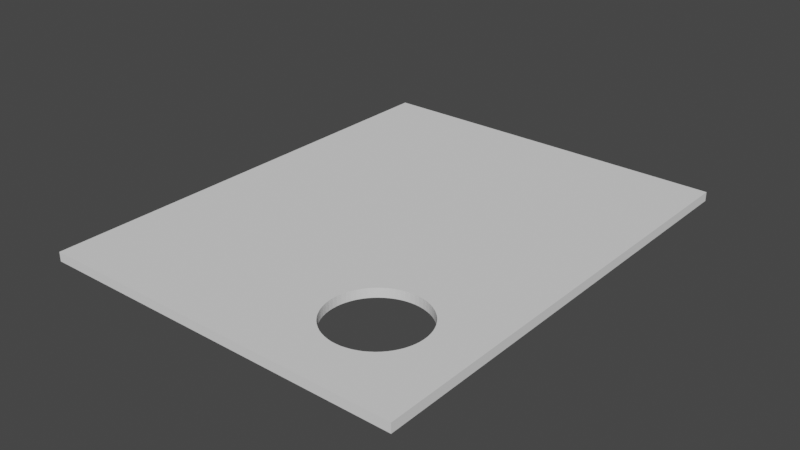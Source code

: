 # Source: wall2.blend  (saved by Blender 3.4.6; exported with 4.5.12 LTS)
import bpy
from mathutils import Matrix  # noqa: F401  (used for matrix-valued properties, if any)

bpy.ops.wm.read_factory_settings(use_empty=True)
scene = bpy.context.scene
scene.name = 'Scene'

# ---- world
world_world = bpy.data.worlds.new('World'); scene.world = world_world
world_world.use_nodes = True; world_world.node_tree.nodes.clear()
_N = world_world.node_tree.nodes; _L = world_world.node_tree.links
n0 = _N.new('ShaderNodeOutputWorld'); n0.name = 'World Output'; n0.location = (300, 300)
n1 = _N.new('ShaderNodeBackground'); n1.name = 'Background'; n1.location = (10, 300)
n1.inputs[0].default_value = (0.05088, 0.05088, 0.05088, 1.0)
_L.new(n1.outputs[0], n0.inputs[0])
n0.is_active_output = True
world_world.color = (0.05088, 0.05088, 0.05088)
world_world.use_sun_shadow = False
world_world.sun_shadow_jitter_overblur = 0.0

# ---- meshes
me_wall = bpy.data.meshes.new('wall')
me_wall.from_pydata([(-0.06, -0.15, -0.0015), (-0.06, -0.15, 0.0015), (-0.06, 0.15, 0.0015), (-0.06, 0.15, -0.0015), (0.06, 0.15, 0.0015), (0.06, 0.15, -0.0015), (0.06, -0.15, 0.0015), (0.06, -0.15, -0.0015), (0.02477, -0.06192, -0.0015), (0.02707, -0.06058, -0.0015), (0.02565, -0.06129, -0.0015), (0.03147, -0.06014, -0.0015), (0.03, -0.06, -0.0015), (0.02853, -0.06014, -0.0015), (0.03435, -0.06129, -0.0015), (0.03707, -0.06354, -0.0015), (0.03574, -0.06228, -0.0015), (0.03833, -0.06506, -0.0015), (0.0416, -0.07097, -0.0015), (0.04061, -0.06879, -0.0015), (0.03952, -0.06681, -0.0015), (0.03293, -0.06058, -0.0015), (0.04386, -0.1015, -0.0015), (0.04323, -0.1041, -0.0015), (0.04471, -0.09585, -0.0015), (0.045, -0.09, -0.0015), (0.04493, -0.09294, -0.0015), (0.04493, -0.08706, -0.0015), (0.04471, -0.08415, -0.0015), (0.04435, -0.08129, -0.0015), (0.04256, -0.1064, -0.0015), (0.04435, -0.09871, -0.0015), (0.04386, -0.07852, -0.0015), (0.04323, -0.07586, -0.0015), (0.04247, -0.07333, -0.0015), (0.015, -0.09, -0.0015), (0.01529, -0.09585, -0.0015), (0.01507, -0.09294, -0.0015), (0.01507, -0.08706, -0.0015), (0.01614, -0.1015, -0.0015), (0.01565, -0.09871, -0.0015), (0.01529, -0.08415, -0.0015), (0.01565, -0.08129, -0.0015), (0.01614, -0.07852, -0.0015), (0.01753, -0.07333, -0.0015), (0.02048, -0.06681, -0.0015), (0.01939, -0.06879, -0.0015), (0.0184, -0.07097, -0.0015), (0.02048, -0.1132, -0.0015), (0.01939, -0.1112, -0.0015), (0.0184, -0.109, -0.0015), (0.01753, -0.1067, -0.0015), (0.01677, -0.1041, -0.0015), (0.01677, -0.07586, -0.0015), (0.02293, -0.1165, -0.0015), (0.02293, -0.06354, -0.0015), (0.02565, -0.1187, -0.0015), (0.03, -0.12, -0.0015), (0.02853, -0.1199, -0.0015), (0.02707, -0.1194, -0.0015), (0.02426, -0.1177, -0.0015), (0.02426, -0.06228, -0.0015), (0.03293, -0.1194, -0.0015), (0.03707, -0.1165, -0.0015), (0.03574, -0.1177, -0.0015), (0.03435, -0.1187, -0.0015), (0.04247, -0.1067, -0.0015), (0.0416, -0.109, -0.0015), (0.03833, -0.1149, -0.0015), (0.03952, -0.1132, -0.0015), (0.04061, -0.1112, -0.0015), (0.03147, -0.1199, -0.0015), (0.02167, -0.1149, -0.0015), (0.02167, -0.06506, -0.0015), (0.015, -0.09, 0.0015), (0.01507, -0.09294, 0.0015), (0.01507, -0.08706, 0.0015), (0.01565, -0.09871, 0.0015), (0.01529, -0.09585, 0.0015), (0.01529, -0.08415, 0.0015), (0.01565, -0.08129, 0.0015), (0.0184, -0.109, 0.0015), (0.01753, -0.1067, 0.0015), (0.01677, -0.1041, 0.0015), (0.01614, -0.1015, 0.0015), (0.01614, -0.07852, 0.0015), (0.01677, -0.07586, 0.0015), (0.01753, -0.07333, 0.0015), (0.0184, -0.07097, 0.0015), (0.02293, -0.1165, 0.0015), (0.02293, -0.06354, 0.0015), (0.02167, -0.1149, 0.0015), (0.02167, -0.06506, 0.0015), (0.02565, -0.1187, 0.0015), (0.02565, -0.06129, 0.0015), (0.02853, -0.1199, 0.0015), (0.02853, -0.06014, 0.0015), (0.02707, -0.1194, 0.0015), (0.02707, -0.06058, 0.0015), (0.02426, -0.1177, 0.0015), (0.02426, -0.06228, 0.0015), (0.02048, -0.1132, 0.0015), (0.01939, -0.1112, 0.0015), (0.01939, -0.06879, 0.0015), (0.02048, -0.06681, 0.0015), (0.03147, -0.1199, 0.0015), (0.03147, -0.06014, 0.0015), (0.03435, -0.1187, 0.0015), (0.03435, -0.06129, 0.0015), (0.03293, -0.1194, 0.0015), (0.03293, -0.06058, 0.0015), (0.03707, -0.1165, 0.0015), (0.03707, -0.06354, 0.0015), (0.03833, -0.1149, 0.0015), (0.03833, -0.06506, 0.0015), (0.03574, -0.1177, 0.0015), (0.03574, -0.06228, 0.0015), (0.045, -0.09, 0.0015), (0.04493, -0.09294, 0.0015), (0.04493, -0.08706, 0.0015), (0.04435, -0.09871, 0.0015), (0.04471, -0.09585, 0.0015), (0.04471, -0.08415, 0.0015), (0.04435, -0.08129, 0.0015), (0.0416, -0.109, 0.0015), (0.04247, -0.1067, 0.0015), (0.04323, -0.1041, 0.0015), (0.04386, -0.1015, 0.0015), (0.04386, -0.07852, 0.0015), (0.04323, -0.07586, 0.0015), (0.04247, -0.07333, 0.0015), (0.0416, -0.07097, 0.0015), (0.03952, -0.1132, 0.0015), (0.04061, -0.1112, 0.0015), (0.04061, -0.06879, 0.0015), (0.03952, -0.06681, 0.0015), (0.03, -0.06, 0.0015), (0.03, -0.12, 0.0015)], [], [(0, 1, 2), (0, 2, 3), (3, 2, 4), (3, 4, 5), (5, 4, 6), (5, 6, 7), (7, 6, 1), (7, 1, 0), (3, 5, 7, 30, 23, 22, 31, 24, 26, 25, 27, 28, 29, 32, 33, 34, 18, 19, 20, 17, 15, 16, 14, 21, 11, 12, 13, 9, 10, 8), (30, 7, 0, 3, 8, 61, 55, 73, 45, 46, 47, 44, 53, 43, 42, 41, 38, 35, 37, 36, 40, 39, 52, 51, 50, 49, 48, 72, 54, 60, 56, 59, 58, 57, 71, 62, 65, 64, 63, 68, 69, 70, 67, 66), (2, 1, 4), (102, 1, 6, 115, 107, 109, 105, 137, 95, 97, 93, 99, 89, 91, 101), (115, 6, 4, 1, 102, 81, 82, 83, 84, 77, 78, 75, 74, 76, 79, 80, 85, 86, 87, 88, 103, 104, 92, 90, 100, 94, 98, 96, 136, 106, 110, 108, 116, 112, 114, 135, 134, 131, 130, 129, 128, 123, 122, 119, 117, 118, 121, 120, 127, 126, 125, 124, 133, 132, 113, 111), (136, 12, 11, 106), (106, 11, 21, 110), (110, 21, 14, 108), (108, 14, 16, 116), (116, 16, 15, 112), (15, 17, 114, 112), (17, 20, 135, 114), (20, 19, 134, 135), (19, 18, 131, 134), (18, 34, 130, 131), (34, 33, 129, 130), (33, 32, 128, 129), (32, 29, 123, 128), (29, 28, 122, 123), (28, 27, 119, 122), (27, 25, 117, 119), (25, 26, 118, 117), (26, 24, 121, 118), (24, 31, 120, 121), (31, 22, 127, 120), (22, 23, 126, 127), (23, 30, 66, 125, 126), (66, 67, 124, 125), (67, 70, 133, 124), (70, 69, 132, 133), (69, 68, 113, 132), (68, 63, 111, 113), (63, 64, 115, 111), (64, 65, 107, 115), (65, 62, 109, 107), (62, 71, 105, 109), (71, 57, 137, 105), (57, 58, 95, 137), (58, 59, 97, 95), (59, 56, 93, 97), (56, 60, 99, 93), (60, 54, 89, 99), (89, 54, 72, 91), (91, 72, 48, 101), (101, 48, 49, 102), (102, 49, 50, 81), (81, 50, 51, 82), (82, 51, 52, 83), (83, 52, 39, 84), (84, 39, 40, 77), (77, 40, 36, 78), (78, 36, 37, 75), (75, 37, 35, 74), (74, 35, 38, 76), (76, 38, 41, 79), (79, 41, 42, 80), (80, 42, 43, 85), (85, 43, 53, 86), (86, 53, 44, 87), (87, 44, 47, 88), (88, 47, 46, 103), (103, 46, 45, 104), (104, 45, 73, 92), (92, 73, 55, 90), (90, 55, 61, 100), (100, 61, 8, 10, 94), (94, 10, 9, 98), (98, 9, 13, 96), (96, 13, 12, 136)])
me_wall.polygons.foreach_set('material_index', [0, 0, 0, 0, 0, 0, 0, 0, 0, 0, 0, 0, 0, 568, 568, 568, 568, 568, 568, 568, 568, 568, 568, 568, 568, 568, 568, 568, 568, 568, 568, 568, 568, 568, 568, 568, 568, 568, 568, 568, 568, 568, 568, 568, 568, 568, 568, 568, 568, 568, 568, 568, 568, 568, 568, 568, 568, 568, 568, 568, 568, 568, 568, 568, 568, 568, 568, 568, 568, 568, 568, 568, 568, 568, 568, 568, 568])
_uv = me_wall.uv_layers.new(name='UVMap')
_uv.uv.foreach_set('vector', [0.0, 0.0, 0.0, 0.0, 0.0, 0.0, 0.0, 0.0, 0.0, 0.0, 0.0, 0.0, 0.0, 0.0, 0.0, 0.0, 0.0, 0.0, 0.0, 0.0, 0.0, 0.0, 0.0, 0.0, 0.0, 0.0, 0.0, 0.0, 0.0, 0.0, 0.0, 0.0, 0.0, 0.0, 0.0, 0.0, 0.0, 0.0, 0.0, 0.0, 0.0, 0.0, 0.0, 0.0, 0.0, 0.0, 0.0, 0.0, 0.0, 0.0, 0.0, 0.0, 0.0, 0.0, 0.0, 0.0, 0.0, 0.0, 0.0, 0.0, 0.0, 0.0, 0.0, 0.0, 0.0, 0.0, 0.0, 0.0, 0.0, 0.0, 0.0, 0.0, 0.0, 0.0, 0.0, 0.0, 0.0, 0.0, 0.0, 0.0, 0.0, 0.0, 0.0, 0.0, 0.0, 0.0, 0.0, 0.0, 0.0, 0.0, 0.0, 0.0, 0.0, 0.0, 0.0, 0.0, 0.0, 0.0, 0.0, 0.0, 0.0, 0.0, 0.0, 0.0, 0.0, 0.0, 0.0, 0.0, 0.0, 0.0, 0.0, 0.0, 0.0, 0.0, 0.0, 0.0, 0.0, 0.0, 0.0, 0.0, 0.0, 0.0, 0.0, 0.0, 0.0, 0.0, 0.0, 0.0, 0.0, 0.0, 0.0, 0.0, 0.0, 0.0, 0.0, 0.0, 0.0, 0.0, 0.0, 0.0, 0.0, 0.0, 0.0, 0.0, 0.0, 0.0, 0.0, 0.0, 0.0, 0.0, 0.0, 0.0, 0.0, 0.0, 0.0, 0.0, 0.0, 0.0, 0.0, 0.0, 0.0, 0.0, 0.0, 0.0, 0.0, 0.0, 0.0, 0.0, 0.0, 0.0, 0.0, 0.0, 0.0, 0.0, 0.0, 0.0, 0.0, 0.0, 0.0, 0.0, 0.0, 0.0, 0.0, 0.0, 0.0, 0.0, 0.0, 0.0, 0.0, 0.0, 0.0, 0.0, 0.0, 0.0, 0.0, 0.0, 0.0, 0.0, 0.0, 0.0, 0.0, 0.0, 0.0, 0.0, 0.0, 0.0, 0.0, 0.0, 0.0, 0.0, 0.0, 0.0, 0.0, 0.0, 0.0, 0.0, 0.0, 0.0, 0.0, 0.0, 0.0, 0.0, 0.0, 0.0, 0.0, 0.0, 0.0, 0.0, 0.0, 0.0, 0.0, 0.0, 0.0, 0.0, 0.0, 0.0, 0.0, 0.0, 0.0, 0.0, 0.0, 0.0, 0.0, 0.0, 0.0, 0.0, 0.0, 0.0, 0.0, 0.0, 0.0, 0.0, 0.0, 0.0, 0.0, 0.0, 0.0, 0.0, 0.0, 0.0, 0.0, 0.0, 0.0, 0.0, 0.0, 0.0, 0.0, 0.0, 0.0, 0.0, 0.0, 0.0, 0.0, 0.0, 0.0, 0.0, 0.0, 0.0, 0.0, 0.0, 0.0, 0.0, 0.0, 0.0, 0.0, 0.0, 0.0, 0.0, 0.0, 0.0, 0.0, 0.0, 0.0, 0.0, 0.0, 0.0, 0.0, 0.0, 0.0, 0.0, 0.0, 0.0, 0.0, 0.0, 0.0, 0.0, 0.0, 0.0, 0.0, 0.0, 0.0, 0.0, 0.0, 0.0, 0.0, 0.0, 0.0, 0.0, 0.0, 0.0, 0.0, 0.0, 0.0, 0.0, 0.0, 0.0, 0.0, 0.0, 0.0, 0.0, 0.0, 0.0, 0.0, 0.0, 0.0, 0.0, 0.0, 0.0, 0.0, 0.0, 0.0, 0.0, 0.0, 0.0, 1.0, 0.765, 1.0, 0.735, 0.9844, 0.735, 0.9844, 0.765, 0.9844, 0.765, 0.9844, 0.735, 0.9687, 0.735, 0.9688, 0.765, 0.9688, 0.765, 0.9687, 0.735, 0.9531, 0.735, 0.9531, 0.765, 0.9531, 0.765, 0.9531, 0.735, 0.9375, 0.735, 0.9375, 0.765, 0.9375, 0.765, 0.9375, 0.735, 0.9219, 0.735, 0.9219, 0.765, 0.9219, 0.735, 0.9062, 0.735, 0.9062, 0.765, 0.9219, 0.765, 0.9062, 0.735, 0.8906, 0.735, 0.8906, 0.765, 0.9062, 0.765, 0.8906, 0.735, 0.875, 0.735, 0.875, 0.765, 0.8906, 0.765, 0.875, 0.735, 0.8594, 0.735, 0.8594, 0.765, 0.875, 0.765, 0.8594, 0.735, 0.8438, 0.735, 0.8438, 0.765, 0.8594, 0.765, 0.8438, 0.735, 0.8281, 0.735, 0.8281, 0.765, 0.8438, 0.765, 0.8281, 0.735, 0.8125, 0.735, 0.8125, 0.765, 0.8281, 0.765, 0.8125, 0.735, 0.7969, 0.735, 0.7969, 0.765, 0.8125, 0.765, 0.7969, 0.735, 0.7812, 0.735, 0.7812, 0.765, 0.7969, 0.765, 0.7812, 0.735, 0.7656, 0.735, 0.7656, 0.765, 0.7812, 0.765, 0.7656, 0.735, 0.75, 0.735, 0.75, 0.765, 0.7656, 0.765, 0.75, 0.735, 0.7344, 0.735, 0.7344, 0.765, 0.75, 0.765, 0.7344, 0.735, 0.7188, 0.735, 0.7188, 0.765, 0.7344, 0.765, 0.7188, 0.735, 0.7031, 0.735, 0.7031, 0.765, 0.7188, 0.765, 0.7031, 0.735, 0.6875, 0.735, 0.6875, 0.765, 0.7031, 0.765, 0.6875, 0.735, 0.6719, 0.735, 0.6719, 0.765, 0.6875, 0.765, 0.6719, 0.735, 0.658, 0.735, 0.6562, 0.735, 0.6562, 0.765, 0.6719, 0.765, 0.6562, 0.735, 0.6406, 0.735, 0.6406, 0.765, 0.6562, 0.765, 0.6406, 0.735, 0.625, 0.735, 0.625, 0.765, 0.6406, 0.765, 0.625, 0.735, 0.6094, 0.735, 0.6094, 0.765, 0.625, 0.765, 0.6094, 0.735, 0.5938, 0.735, 0.5938, 0.765, 0.6094, 0.765, 0.5938, 0.735, 0.5781, 0.735, 0.5781, 0.765, 0.5938, 0.765, 0.5781, 0.735, 0.5625, 0.735, 0.5625, 0.765, 0.5781, 0.765, 0.5625, 0.735, 0.5469, 0.735, 0.5469, 0.765, 0.5625, 0.765, 0.5469, 0.735, 0.5312, 0.735, 0.5312, 0.765, 0.5469, 0.765, 0.5312, 0.735, 0.5156, 0.735, 0.5156, 0.765, 0.5312, 0.765, 0.5156, 0.735, 0.5, 0.735, 0.5, 0.765, 0.5156, 0.765, 0.5, 0.735, 0.4844, 0.735, 0.4844, 0.765, 0.5, 0.765, 0.4844, 0.735, 0.4688, 0.735, 0.4688, 0.765, 0.4844, 0.765, 0.4688, 0.735, 0.4531, 0.735, 0.4531, 0.765, 0.4688, 0.765, 0.4531, 0.735, 0.4375, 0.735, 0.4375, 0.765, 0.4531, 0.765, 0.4375, 0.735, 0.4219, 0.735, 0.4219, 0.765, 0.4375, 0.765, 0.4219, 0.765, 0.4219, 0.735, 0.4062, 0.735, 0.4062, 0.765, 0.4062, 0.765, 0.4062, 0.735, 0.3906, 0.735, 0.3906, 0.765, 0.3906, 0.765, 0.3906, 0.735, 0.375, 0.735, 0.375, 0.765, 0.375, 0.765, 0.375, 0.735, 0.3594, 0.735, 0.3594, 0.765, 0.3594, 0.765, 0.3594, 0.735, 0.3438, 0.735, 0.3438, 0.765, 0.3438, 0.765, 0.3438, 0.735, 0.3281, 0.735, 0.3281, 0.765, 0.3281, 0.765, 0.3281, 0.735, 0.3125, 0.735, 0.3125, 0.765, 0.3125, 0.765, 0.3125, 0.735, 0.2969, 0.735, 0.2969, 0.765, 0.2969, 0.765, 0.2969, 0.735, 0.2812, 0.735, 0.2812, 0.765, 0.2812, 0.765, 0.2812, 0.735, 0.2656, 0.735, 0.2656, 0.765, 0.2656, 0.765, 0.2656, 0.735, 0.25, 0.735, 0.25, 0.765, 0.25, 0.765, 0.25, 0.735, 0.2344, 0.735, 0.2344, 0.765, 0.2344, 0.765, 0.2344, 0.735, 0.2188, 0.735, 0.2188, 0.765, 0.2188, 0.765, 0.2188, 0.735, 0.2031, 0.735, 0.2031, 0.765, 0.2031, 0.765, 0.2031, 0.735, 0.1875, 0.735, 0.1875, 0.765, 0.1875, 0.765, 0.1875, 0.735, 0.1719, 0.735, 0.1719, 0.765, 0.1719, 0.765, 0.1719, 0.735, 0.1562, 0.735, 0.1562, 0.765, 0.1562, 0.765, 0.1562, 0.735, 0.1406, 0.735, 0.1406, 0.765, 0.1406, 0.765, 0.1406, 0.735, 0.125, 0.735, 0.125, 0.765, 0.125, 0.765, 0.125, 0.735, 0.1094, 0.735, 0.1094, 0.765, 0.1094, 0.765, 0.1094, 0.735, 0.09375, 0.735, 0.09375, 0.765, 0.09375, 0.765, 0.09375, 0.735, 0.07812, 0.735, 0.07812, 0.765, 0.07812, 0.765, 0.07812, 0.735, 0.0625, 0.735, 0.0625, 0.765, 0.0625, 0.765, 0.0625, 0.735, 0.05677, 0.735, 0.04688, 0.735, 0.04688, 0.765, 0.04688, 0.765, 0.04688, 0.735, 0.03125, 0.735, 0.03125, 0.765, 0.03125, 0.765, 0.03125, 0.735, 0.01562, 0.735, 0.01562, 0.765, 0.01562, 0.765, 0.01562, 0.735, 0.0, 0.735, 0.0, 0.765])
me_wall.update()

# ---- objects
ob_wall = bpy.data.objects.new('wall', me_wall)

# ---- transforms, parenting, visibility, modifiers, constraints
ob_wall.location = (0.0, 0.0, 0.0)
ob_wall.scale = (1.0, 0.5, 1.0)

# ---- collection membership
scene.collection.objects.link(ob_wall)

# ---- scene / render settings (as saved in the file)
scene.frame_start = 1; scene.frame_end = 250; scene.frame_set(1)
scene.render.engine = 'BLENDER_EEVEE_NEXT'
scene.cycles.sampling_pattern = 'TABULATED_SOBOL'
scene.cycles.use_light_tree = False
scene.view_settings.view_transform = 'Filmic'
bpy.context.view_layer.update()

# ---- added for rendering (the .blend has no active camera and no usable light): camera, sun
cam_auto = bpy.data.cameras.new('AutoCamera')
cam_auto.lens = 50.0
cam_auto.sensor_width = 36.0
cam_auto.clip_end = 1000.0
ob_auto_camera = bpy.data.objects.new('AutoCamera', cam_auto)
scene.collection.objects.link(ob_auto_camera)
ob_auto_camera.location = (0.185045, -0.222054, 0.148036)
ob_auto_camera.rotation_euler = (1.09748, -7.21219e-08, 0.694738)
scene.camera = ob_auto_camera
light_auto_sun = bpy.data.lights.new('AutoSun', 'SUN')
light_auto_sun.energy = 3.0
light_auto_sun.angle = 0.0523599
ob_auto_sun = bpy.data.objects.new('AutoSun', light_auto_sun)
scene.collection.objects.link(ob_auto_sun)
ob_auto_sun.rotation_euler = (0.872665, 0.174533, 0.523599)
bpy.context.view_layer.update()

